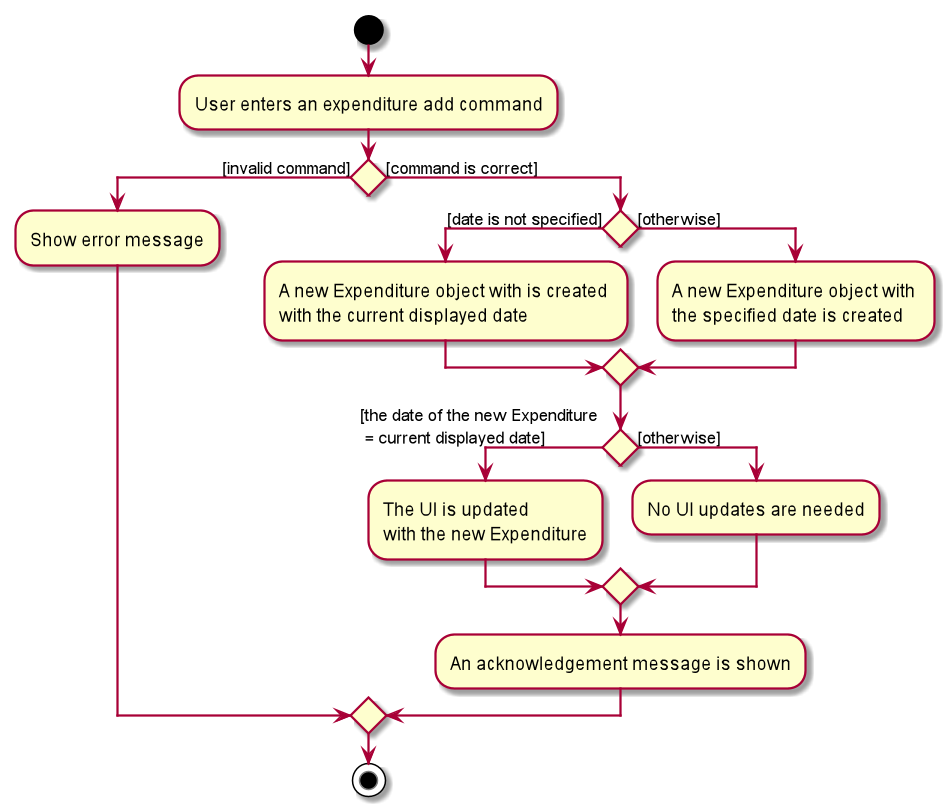

The diagram above was rendered by PlantUML. Its source (embedded in the PNG):
@startuml

start
:User enters an expenditure add command;

if () then ([invalid command])
    :Show error message;
else ([command is correct])
    if () then ([date is not specified])
        :A new Expenditure object with is created \nwith the current displayed date;
    else ([otherwise])
        :A new Expenditure object with \nthe specified date is created;
    endif
    if () then ([the date of the new Expenditure \n = current displayed date])
        :The UI is updated \nwith the new Expenditure;
    else ([otherwise])
        :No UI updates are needed;
    endif
    :An acknowledgement message is shown;
endif
    stop
@enduml